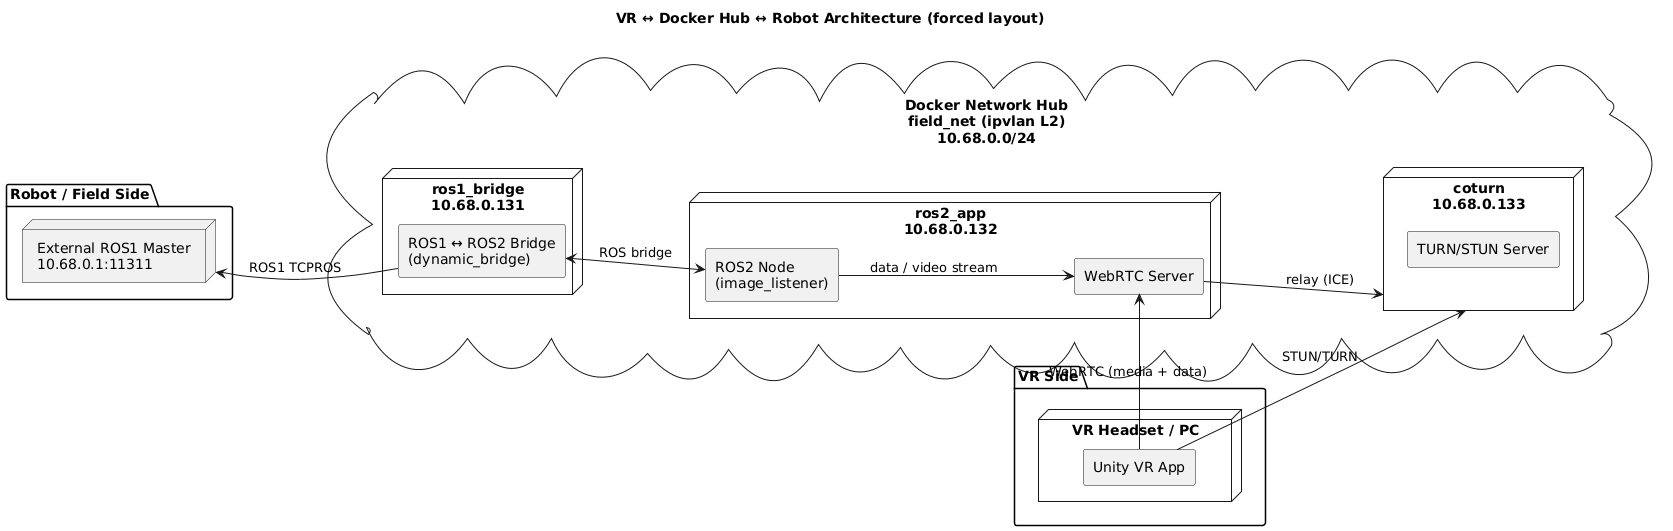

The diagram above was rendered by PlantUML. Its source (embedded in the PNG):
@startuml
title VR ↔ Docker Hub ↔ Robot Architecture (forced layout)

left to right direction
skinparam componentStyle rectangle
skinparam shadowing false

' =======================
' ROBOT SIDE (LEFT)
' =======================
package "Robot / Field Side" as robot_side {
  node "External ROS1 Master\n10.68.0.1:11311" as ros1_master
}

' =======================
' DOCKER CLOUD (CENTER)
' =======================
cloud "Docker Network Hub\nfield_net (ipvlan L2)\n10.68.0.0/24" as docker_net {

  node "ros1_bridge\n10.68.0.131" as bridge {
    component "ROS1 ↔ ROS2 Bridge\n(dynamic_bridge)" as bridge_proc
  }

  node "ros2_app\n10.68.0.132" as app {
    component "ROS2 Node\n(image_listener)" as ros2_node
    component "WebRTC Server" as webrtc
  }

  node "coturn\n10.68.0.133" as turn {
    component "TURN/STUN Server" as coturn_srv
  }
}

' =======================
' VR SIDE (RIGHT)
' =======================
package "VR Side" as vr_side {
  node "VR Headset / PC" as vr {
    component "Unity VR App" as unity
  }
}

' =======================
' FORCE LAYOUT (HIDDEN LINKS)
' =======================
ros1_master -[hidden]-> bridge_proc
bridge_proc -[hidden]-> webrtc
webrtc -[hidden]-> unity

' =======================
' REAL CONNECTIONS
' =======================

' Robot ↔ Docker
bridge_proc --> ros1_master : ROS1 TCPROS

' ROS2 inside Docker
bridge_proc <--> ros2_node : ROS bridge
ros2_node --> webrtc : data / video stream

' VR ↔ Docker
unity --> webrtc : WebRTC (media + data)
unity --> turn : STUN/TURN
webrtc --> turn : relay (ICE)
@enduml